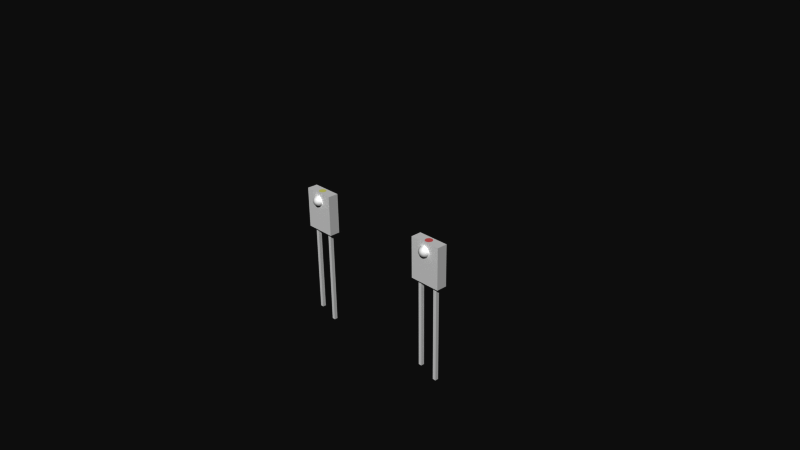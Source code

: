 # Source: Infrared_Emitters_and_Detectors.blend  (saved by Blender 2.73.0; exported with 4.5.12 LTS)
import bpy
from mathutils import Matrix  # noqa: F401  (used for matrix-valued properties, if any)

bpy.ops.wm.read_factory_settings(use_empty=True)
scene = bpy.context.scene
scene.name = 'Scene'

# ---- collections
col_collection_1 = bpy.data.collections.new('Collection 1'); scene.collection.children.link(col_collection_1)

# ---- materials (node trees are filled in below, after node groups)
mat_semi_clear_plastic = bpy.data.materials.new('Semi-clear plastic')
mat_semi_clear_plastic.alpha_threshold = 0.0
mat_semi_clear_plastic.use_transparent_shadow = False
mat_semi_clear_plastic.diffuse_color = (1.0, 1.0, 1.0, 1.0)
mat_semi_clear_plastic.roughness = 0.5
mat_emitter_mark = bpy.data.materials.new('Emitter Mark')
mat_emitter_mark.alpha_threshold = 0.0
mat_emitter_mark.use_transparent_shadow = False
mat_emitter_mark.diffuse_color = (1.0, 1.0, 0.5, 1.0)
mat_emitter_mark.roughness = 0.5
mat_lead = bpy.data.materials.new('Lead')
mat_lead.alpha_threshold = 0.0
mat_lead.use_transparent_shadow = False
mat_lead.diffuse_color = (1.0, 1.0, 1.0, 1.0)
mat_lead.specular_color = (0.902, 0.902, 0.902)
mat_lead.roughness = 0.5
mat_detector_mark = bpy.data.materials.new('Detector Mark')
mat_detector_mark.alpha_threshold = 0.0
mat_detector_mark.use_transparent_shadow = False
mat_detector_mark.diffuse_color = (1.0, 0.4, 0.4, 1.0)
mat_detector_mark.roughness = 0.5

# ---- material node trees

# ---- world
world_world = bpy.data.worlds.new('World'); scene.world = world_world
world_world.color = (0.05088, 0.05088, 0.05088)
world_world.use_sun_shadow = False
world_world.sun_shadow_jitter_overblur = 0.0
world_world.cycles.sampling_method = 'MANUAL'
world_world.cycles.sample_map_resolution = 256

# ---- cameras
cam_camera = bpy.data.cameras.new('Camera')
cam_camera.clip_end = 100.0
cam_camera.lens = 35.0
cam_camera.sensor_width = 32.0
cam_camera.sensor_height = 18.0
cam_camera.ortho_scale = 7.314
cam_camera.dof.focus_distance = 0.0
cam_camera.dof.aperture_fstop = 128.0

# ---- meshes
me_infrared_detector = bpy.data.meshes.new('Infrared Detector')
me_infrared_detector.from_pydata([(-0.22, -0.075, 0.0), (0.22, -0.075, 0.0), (-0.22, 0.075, 0.0), (0.22, 0.075, 0.0), (-0.22, -0.075, 0.572), (0.22, -0.075, 0.572), (-0.22, 0.075, 0.572), (0.22, 0.075, 0.572), (0.102, -0.025, 0.0), (0.152, -0.025, 0.0), (0.102, 0.025, 0.0), (0.152, 0.025, 0.0), (-0.152, -0.025, 0.0), (-0.102, -0.025, 0.0), (-0.152, 0.025, 0.0), (-0.102, 0.025, 0.0), (0.102, -0.025, -1.37), (0.152, -0.025, -1.37), (0.102, 0.025, -1.37), (0.152, 0.025, -1.37), (-0.152, -0.025, -1.27), (-0.102, -0.025, -1.27), (-0.152, 0.025, -1.27), (-0.102, 0.025, -1.27), (-0.01463, -0.075, 0.5236), (-0.0287, -0.075, 0.5193), (-0.04167, -0.075, 0.5124), (-0.05303, -0.075, 0.503), (-0.06236, -0.075, 0.4917), (-0.06929, -0.075, 0.4787), (-0.07356, -0.075, 0.4646), (-0.075, -0.075, 0.45), (-0.07356, -0.075, 0.4354), (-0.06929, -0.075, 0.4213), (-0.06236, -0.075, 0.4083), (-0.05303, -0.075, 0.397), (-0.04167, -0.075, 0.3876), (-0.0287, -0.075, 0.3807), (-0.01463, -0.075, 0.3764), (0.01463, -0.075, 0.5236), (0.0287, -0.075, 0.5193), (0.04167, -0.075, 0.5124), (0.05303, -0.075, 0.503), (0.06236, -0.075, 0.4917), (0.06929, -0.075, 0.4787), (0.07356, -0.075, 0.4646), (0.075, -0.075, 0.45), (0.07356, -0.075, 0.4354), (0.06929, -0.075, 0.4213), (0.06236, -0.075, 0.4083), (0.05303, -0.075, 0.397), (0.04167, -0.075, 0.3876), (0.0287, -0.075, 0.3807), (0.01463, -0.075, 0.3764), (0.0, -0.075, 0.375), (0.01435, -0.07785, 0.5236), (0.02815, -0.0806, 0.5193), (0.04087, -0.08313, 0.5124), (0.05201, -0.08535, 0.503), (0.06116, -0.08717, 0.4917), (0.06796, -0.08852, 0.4787), (0.07215, -0.08935, 0.4646), (0.07356, -0.08963, 0.45), (0.07215, -0.08935, 0.4354), (0.06796, -0.08852, 0.4213), (0.06116, -0.08717, 0.4083), (0.05201, -0.08535, 0.397), (0.04087, -0.08313, 0.3876), (0.02815, -0.0806, 0.3807), (0.01435, -0.07785, 0.3764), (0.01352, -0.0806, 0.5236), (0.02652, -0.08598, 0.5193), (0.0385, -0.09095, 0.5124), (0.049, -0.09529, 0.503), (0.05761, -0.09886, 0.4917), (0.06402, -0.1015, 0.4787), (0.06796, -0.1031, 0.4646), (0.06929, -0.1037, 0.45), (0.06796, -0.1031, 0.4354), (0.06402, -0.1015, 0.4213), (0.05761, -0.09886, 0.4083), (0.049, -0.09529, 0.397), (0.0385, -0.09095, 0.3876), (0.02652, -0.08598, 0.3807), (0.01352, -0.0806, 0.3764), (0.01217, -0.08313, 0.5236), (0.02386, -0.09095, 0.5193), (0.03465, -0.09815, 0.5124), (0.0441, -0.1045, 0.503), (0.05185, -0.1096, 0.4917), (0.05761, -0.1135, 0.4787), (0.06116, -0.1159, 0.4646), (0.06236, -0.1167, 0.45), (0.06116, -0.1159, 0.4354), (0.05761, -0.1135, 0.4213), (0.05185, -0.1096, 0.4083), (0.0441, -0.1045, 0.397), (0.03465, -0.09815, 0.3876), (0.02386, -0.09095, 0.3807), (0.01217, -0.08313, 0.3764), (0.01035, -0.08535, 0.5236), (0.02029, -0.09529, 0.5193), (0.02946, -0.1045, 0.5124), (0.0375, -0.1125, 0.503), (0.0441, -0.1191, 0.4917), (0.049, -0.124, 0.4787), (0.05201, -0.127, 0.4646), (0.05303, -0.128, 0.45), (0.05201, -0.127, 0.4354), (0.049, -0.124, 0.4213), (0.0441, -0.1191, 0.4083), (0.0375, -0.1125, 0.397), (0.02946, -0.1045, 0.3876), (0.02029, -0.09529, 0.3807), (0.01035, -0.08535, 0.3764), (0.008129, -0.08717, 0.5236), (0.01595, -0.09886, 0.5193), (0.02315, -0.1096, 0.5124), (0.02946, -0.1191, 0.503), (0.03465, -0.1269, 0.4917), (0.0385, -0.1326, 0.4787), (0.04087, -0.1362, 0.4646), (0.04167, -0.1374, 0.45), (0.04087, -0.1362, 0.4354), (0.0385, -0.1326, 0.4213), (0.03465, -0.1269, 0.4083), (0.02946, -0.1191, 0.397), (0.02315, -0.1096, 0.3876), (0.01595, -0.09886, 0.3807), (0.008129, -0.08717, 0.3764), (0.005599, -0.08852, 0.5236), (0.01098, -0.1015, 0.5193), (0.01595, -0.1135, 0.5124), (0.02029, -0.124, 0.503), (0.02386, -0.1326, 0.4917), (0.02652, -0.139, 0.4787), (0.02815, -0.143, 0.4646), (0.0287, -0.1443, 0.45), (0.02815, -0.143, 0.4354), (0.02652, -0.139, 0.4213), (0.02386, -0.1326, 0.4083), (0.02029, -0.124, 0.397), (0.01595, -0.1135, 0.3876), (0.01098, -0.1015, 0.3807), (0.005599, -0.08852, 0.3764), (0.002855, -0.08935, 0.5236), (0.005599, -0.1031, 0.5193), (0.008129, -0.1159, 0.5124), (0.01035, -0.127, 0.503), (0.01217, -0.1362, 0.4917), (0.01352, -0.143, 0.4787), (0.01435, -0.1471, 0.4646), (0.01463, -0.1486, 0.45), (0.01435, -0.1471, 0.4354), (0.01352, -0.143, 0.4213), (0.01217, -0.1362, 0.4083), (0.01035, -0.127, 0.397), (0.008129, -0.1159, 0.3876), (0.005599, -0.1031, 0.3807), (0.002855, -0.08935, 0.3764), (0.0, -0.08963, 0.5236), (0.0, -0.1037, 0.5193), (0.0, -0.1167, 0.5124), (0.0, -0.128, 0.503), (0.0, -0.1374, 0.4917), (0.0, -0.1443, 0.4787), (0.0, -0.1486, 0.4646), (0.0, -0.15, 0.45), (0.0, -0.1486, 0.4354), (0.0, -0.1443, 0.4213), (0.0, -0.1374, 0.4083), (0.0, -0.128, 0.397), (0.0, -0.1167, 0.3876), (0.0, -0.1037, 0.3807), (0.0, -0.08963, 0.3764), (-0.002854, -0.08935, 0.5236), (-0.005599, -0.1031, 0.5193), (-0.008129, -0.1159, 0.5124), (-0.01035, -0.127, 0.503), (-0.01217, -0.1362, 0.4917), (-0.01352, -0.143, 0.4787), (-0.01435, -0.1471, 0.4646), (-0.01463, -0.1486, 0.45), (-0.01435, -0.1471, 0.4354), (-0.01352, -0.143, 0.4213), (-0.01217, -0.1362, 0.4083), (-0.01035, -0.127, 0.397), (-0.008129, -0.1159, 0.3876), (-0.005599, -0.1031, 0.3807), (-0.002854, -0.08935, 0.3764), (-0.005599, -0.08852, 0.5236), (-0.01098, -0.1015, 0.5193), (-0.01595, -0.1135, 0.5124), (-0.02029, -0.124, 0.503), (-0.02386, -0.1326, 0.4917), (-0.02652, -0.139, 0.4787), (-0.02815, -0.143, 0.4646), (-0.0287, -0.1443, 0.45), (-0.02815, -0.143, 0.4354), (-0.02652, -0.139, 0.4213), (-0.02386, -0.1326, 0.4083), (-0.02029, -0.124, 0.397), (-0.01595, -0.1135, 0.3876), (-0.01098, -0.1015, 0.3807), (-0.005599, -0.08852, 0.3764), (-0.008129, -0.08717, 0.5236), (-0.01595, -0.09886, 0.5193), (-0.02315, -0.1096, 0.5124), (-0.02946, -0.1191, 0.503), (-0.03465, -0.1269, 0.4917), (-0.0385, -0.1326, 0.4787), (-0.04087, -0.1362, 0.4646), (-0.04167, -0.1374, 0.45), (-0.04087, -0.1362, 0.4354), (-0.0385, -0.1326, 0.4213), (-0.03465, -0.1269, 0.4083), (-0.02946, -0.1191, 0.397), (-0.02315, -0.1096, 0.3876), (-0.01595, -0.09886, 0.3807), (-0.008129, -0.08717, 0.3764), (-0.01035, -0.08535, 0.5236), (-0.02029, -0.09529, 0.5193), (-0.02946, -0.1045, 0.5124), (-0.0375, -0.1125, 0.503), (-0.0441, -0.1191, 0.4917), (-0.049, -0.124, 0.4787), (-0.05201, -0.127, 0.4646), (-0.05303, -0.128, 0.45), (-0.05201, -0.127, 0.4354), (-0.049, -0.124, 0.4213), (-0.0441, -0.1191, 0.4083), (-0.0375, -0.1125, 0.397), (-0.02946, -0.1045, 0.3876), (-0.02029, -0.09529, 0.3807), (-0.01035, -0.08535, 0.3764), (0.0, -0.075, 0.525), (-0.01217, -0.08313, 0.5236), (-0.02386, -0.09095, 0.5193), (-0.03465, -0.09815, 0.5124), (-0.0441, -0.1045, 0.503), (-0.05185, -0.1096, 0.4917), (-0.05761, -0.1135, 0.4787), (-0.06116, -0.1159, 0.4646), (-0.06236, -0.1167, 0.45), (-0.06116, -0.1159, 0.4354), (-0.05761, -0.1135, 0.4213), (-0.05185, -0.1096, 0.4083), (-0.0441, -0.1045, 0.397), (-0.03465, -0.09815, 0.3876), (-0.02386, -0.09095, 0.3807), (-0.01217, -0.08313, 0.3764), (-0.01352, -0.0806, 0.5236), (-0.02652, -0.08598, 0.5193), (-0.0385, -0.09095, 0.5124), (-0.049, -0.09529, 0.503), (-0.05761, -0.09886, 0.4917), (-0.06402, -0.1015, 0.4787), (-0.06796, -0.1031, 0.4646), (-0.06929, -0.1037, 0.45), (-0.06796, -0.1031, 0.4354), (-0.06402, -0.1015, 0.4213), (-0.05761, -0.09886, 0.4083), (-0.049, -0.09529, 0.397), (-0.0385, -0.09095, 0.3876), (-0.02652, -0.08598, 0.3807), (-0.01352, -0.0806, 0.3764), (-0.01435, -0.07785, 0.5236), (-0.02815, -0.0806, 0.5193), (-0.04087, -0.08313, 0.5124), (-0.05201, -0.08535, 0.503), (-0.06116, -0.08717, 0.4917), (-0.06796, -0.08852, 0.4787), (-0.07215, -0.08935, 0.4646), (-0.07356, -0.08963, 0.45), (-0.07215, -0.08935, 0.4354), (-0.06796, -0.08852, 0.4213), (-0.06116, -0.08717, 0.4083), (-0.05201, -0.08535, 0.397), (-0.04087, -0.08313, 0.3876), (-0.02815, -0.0806, 0.3807), (-0.01435, -0.07785, 0.3764), (0.0, 0.05, 0.572), (-0.009755, 0.04904, 0.572), (-0.01913, 0.04619, 0.572), (-0.02778, 0.04157, 0.572), (-0.03536, 0.03536, 0.572), (-0.04157, 0.02778, 0.572), (-0.04619, 0.01913, 0.572), (-0.04904, 0.009755, 0.572), (-0.05, 3.775e-09, 0.572), (-0.04904, -0.009755, 0.572), (-0.04619, -0.01913, 0.572), (-0.04157, -0.02778, 0.572), (-0.03536, -0.03536, 0.572), (-0.02778, -0.04157, 0.572), (-0.01913, -0.04619, 0.572), (-0.009755, -0.04904, 0.572), (0.0, -0.05, 0.572), (0.009755, -0.04904, 0.572), (0.01913, -0.04619, 0.572), (0.02778, -0.04157, 0.572), (0.03536, -0.03536, 0.572), (0.04157, -0.02778, 0.572), (0.04619, -0.01913, 0.572), (0.04904, -0.009754, 0.572), (0.05, 4.828e-08, 0.572), (0.04904, 0.009755, 0.572), (0.04619, 0.01913, 0.572), (0.04157, 0.02778, 0.572), (0.03536, 0.03536, 0.572), (0.02778, 0.04157, 0.572), (0.01913, 0.04619, 0.572), (0.009754, 0.04904, 0.572)], [], [(3, 2, 6, 7), (1, 3, 7, 5), (2, 0, 4, 6), (13, 21, 23, 15), (15, 23, 22, 14), (10, 8, 13, 15), (2, 3, 11, 10, 15, 14), (0, 12, 13, 8, 9, 1), (0, 2, 14, 12), (3, 1, 9, 11), (16, 18, 19, 17), (20, 22, 23, 21), (12, 20, 21, 13), (14, 22, 20, 12), (11, 19, 18, 10), (9, 17, 19, 11), (8, 16, 17, 9), (10, 18, 16, 8), (42, 41, 57, 58), (53, 52, 68, 69), (40, 39, 55, 56), (51, 50, 66, 67), (49, 48, 64, 65), (47, 46, 62, 63), (45, 44, 60, 61), (43, 42, 58, 59), (41, 40, 56, 57), (52, 51, 67, 68), (50, 49, 65, 66), (48, 47, 63, 64), (46, 45, 61, 62), (44, 43, 59, 60), (58, 57, 72, 73), (69, 68, 83, 84), (56, 55, 70, 71), (67, 66, 81, 82), (65, 64, 79, 80), (63, 62, 77, 78), (61, 60, 75, 76), (59, 58, 73, 74), (57, 56, 71, 72), (68, 67, 82, 83), (66, 65, 80, 81), (64, 63, 78, 79), (62, 61, 76, 77), (60, 59, 74, 75), (73, 72, 87, 88), (84, 83, 98, 99), (71, 70, 85, 86), (82, 81, 96, 97), (80, 79, 94, 95), (78, 77, 92, 93), (76, 75, 90, 91), (74, 73, 88, 89), (72, 71, 86, 87), (83, 82, 97, 98), (81, 80, 95, 96), (79, 78, 93, 94), (77, 76, 91, 92), (75, 74, 89, 90), (88, 87, 102, 103), (99, 98, 113, 114), (86, 85, 100, 101), (97, 96, 111, 112), (95, 94, 109, 110), (93, 92, 107, 108), (91, 90, 105, 106), (89, 88, 103, 104), (87, 86, 101, 102), (98, 97, 112, 113), (96, 95, 110, 111), (94, 93, 108, 109), (92, 91, 106, 107), (90, 89, 104, 105), (103, 102, 117, 118), (114, 113, 128, 129), (101, 100, 115, 116), (112, 111, 126, 127), (110, 109, 124, 125), (108, 107, 122, 123), (106, 105, 120, 121), (104, 103, 118, 119), (102, 101, 116, 117), (113, 112, 127, 128), (111, 110, 125, 126), (109, 108, 123, 124), (107, 106, 121, 122), (105, 104, 119, 120), (118, 117, 132, 133), (129, 128, 143, 144), (116, 115, 130, 131), (127, 126, 141, 142), (125, 124, 139, 140), (123, 122, 137, 138), (121, 120, 135, 136), (119, 118, 133, 134), (117, 116, 131, 132), (128, 127, 142, 143), (126, 125, 140, 141), (124, 123, 138, 139), (122, 121, 136, 137), (120, 119, 134, 135), (133, 132, 147, 148), (144, 143, 158, 159), (131, 130, 145, 146), (142, 141, 156, 157), (140, 139, 154, 155), (138, 137, 152, 153), (136, 135, 150, 151), (134, 133, 148, 149), (132, 131, 146, 147), (143, 142, 157, 158), (141, 140, 155, 156), (139, 138, 153, 154), (137, 136, 151, 152), (135, 134, 149, 150), (148, 147, 162, 163), (159, 158, 173, 174), (146, 145, 160, 161), (157, 156, 171, 172), (155, 154, 169, 170), (153, 152, 167, 168), (151, 150, 165, 166), (149, 148, 163, 164), (147, 146, 161, 162), (158, 157, 172, 173), (156, 155, 170, 171), (154, 153, 168, 169), (152, 151, 166, 167), (150, 149, 164, 165), (163, 162, 177, 178), (174, 173, 188, 189), (161, 160, 175, 176), (172, 171, 186, 187), (170, 169, 184, 185), (168, 167, 182, 183), (166, 165, 180, 181), (164, 163, 178, 179), (162, 161, 176, 177), (173, 172, 187, 188), (171, 170, 185, 186), (169, 168, 183, 184), (167, 166, 181, 182), (165, 164, 179, 180), (178, 177, 192, 193), (189, 188, 203, 204), (176, 175, 190, 191), (187, 186, 201, 202), (185, 184, 199, 200), (183, 182, 197, 198), (181, 180, 195, 196), (179, 178, 193, 194), (177, 176, 191, 192), (188, 187, 202, 203), (186, 185, 200, 201), (184, 183, 198, 199), (182, 181, 196, 197), (180, 179, 194, 195), (193, 192, 207, 208), (204, 203, 218, 219), (191, 190, 205, 206), (202, 201, 216, 217), (200, 199, 214, 215), (198, 197, 212, 213), (196, 195, 210, 211), (194, 193, 208, 209), (192, 191, 206, 207), (203, 202, 217, 218), (201, 200, 215, 216), (199, 198, 213, 214), (197, 196, 211, 212), (195, 194, 209, 210), (208, 207, 222, 223), (219, 218, 233, 234), (206, 205, 220, 221), (217, 216, 231, 232), (215, 214, 229, 230), (213, 212, 227, 228), (211, 210, 225, 226), (209, 208, 223, 224), (207, 206, 221, 222), (218, 217, 232, 233), (216, 215, 230, 231), (214, 213, 228, 229), (212, 211, 226, 227), (210, 209, 224, 225), (223, 222, 238, 239), (234, 233, 249, 250), (221, 220, 236, 237), (232, 231, 247, 248), (230, 229, 245, 246), (228, 227, 243, 244), (226, 225, 241, 242), (224, 223, 239, 240), (222, 221, 237, 238), (233, 232, 248, 249), (231, 230, 246, 247), (229, 228, 244, 245), (227, 226, 242, 243), (225, 224, 240, 241), (239, 238, 253, 254), (250, 249, 264, 265), (237, 236, 251, 252), (248, 247, 262, 263), (246, 245, 260, 261), (244, 243, 258, 259), (242, 241, 256, 257), (240, 239, 254, 255), (238, 237, 252, 253), (249, 248, 263, 264), (247, 246, 261, 262), (245, 244, 259, 260), (243, 242, 257, 258), (241, 240, 255, 256), (254, 253, 268, 269), (265, 264, 279, 280), (252, 251, 266, 267), (263, 262, 277, 278), (261, 260, 275, 276), (259, 258, 273, 274), (257, 256, 271, 272), (255, 254, 269, 270), (253, 252, 267, 268), (264, 263, 278, 279), (262, 261, 276, 277), (260, 259, 274, 275), (258, 257, 272, 273), (256, 255, 270, 271), (54, 53, 69), (39, 235, 55), (54, 69, 84), (55, 235, 70), (54, 84, 99), (70, 235, 85), (54, 99, 114), (85, 235, 100), (54, 114, 129), (100, 235, 115), (54, 129, 144), (115, 235, 130), (54, 144, 159), (130, 235, 145), (54, 159, 174), (145, 235, 160), (54, 174, 189), (160, 235, 175), (54, 189, 204), (175, 235, 190), (54, 204, 219), (190, 235, 205), (54, 219, 234), (205, 235, 220), (54, 234, 250), (220, 235, 236), (54, 250, 265), (236, 235, 251), (54, 265, 280), (251, 235, 266), (269, 268, 26, 27), (280, 279, 37, 38), (267, 266, 24, 25), (278, 277, 35, 36), (276, 275, 33, 34), (274, 273, 31, 32), (272, 271, 29, 30), (270, 269, 27, 28), (54, 280, 38), (268, 267, 25, 26), (279, 278, 36, 37), (266, 235, 24), (277, 276, 34, 35), (275, 274, 32, 33), (273, 272, 30, 31), (271, 270, 28, 29), (235, 5, 4), (1, 54, 0), (1, 5, 235, 39, 40, 41, 42, 43, 44, 45, 46, 47, 48, 49, 50, 51, 52, 53, 54), (0, 54, 38, 37, 36, 35, 34, 33, 32, 31, 30, 29, 28, 27, 26, 25, 24, 235, 4), (282, 283, 284, 285, 286, 287, 288, 289, 290, 291, 292, 293, 294, 295, 296, 297, 298, 299, 300, 301, 302, 303, 304, 305, 306, 307, 308, 309, 310, 311, 312, 281), (5, 297, 4), (281, 7, 6), (5, 7, 305), (6, 4, 289), (289, 4, 297, 296, 295, 294, 293, 292, 291, 290), (306, 305, 7, 281, 312, 311, 310, 309, 308, 307), (297, 5, 305, 304, 303, 302, 301, 300, 299, 298), (281, 6, 289, 288, 287, 286, 285, 284, 283, 282)])
me_infrared_detector.polygons.foreach_set('material_index', [0, 0, 0, 2, 2, 0, 0, 0, 0, 0, 2, 2, 2, 2, 2, 2, 2, 2, 0, 0, 0, 0, 0, 0, 0, 0, 0, 0, 0, 0, 0, 0, 0, 0, 0, 0, 0, 0, 0, 0, 0, 0, 0, 0, 0, 0, 0, 0, 0, 0, 0, 0, 0, 0, 0, 0, 0, 0, 0, 0, 0, 0, 0, 0, 0, 0, 0, 0, 0, 0, 0, 0, 0, 0, 0, 0, 0, 0, 0, 0, 0, 0, 0, 0, 0, 0, 0, 0, 0, 0, 0, 0, 0, 0, 0, 0, 0, 0, 0, 0, 0, 0, 0, 0, 0, 0, 0, 0, 0, 0, 0, 0, 0, 0, 0, 0, 0, 0, 0, 0, 0, 0, 0, 0, 0, 0, 0, 0, 0, 0, 0, 0, 0, 0, 0, 0, 0, 0, 0, 0, 0, 0, 0, 0, 0, 0, 0, 0, 0, 0, 0, 0, 0, 0, 0, 0, 0, 0, 0, 0, 0, 0, 0, 0, 0, 0, 0, 0, 0, 0, 0, 0, 0, 0, 0, 0, 0, 0, 0, 0, 0, 0, 0, 0, 0, 0, 0, 0, 0, 0, 0, 0, 0, 0, 0, 0, 0, 0, 0, 0, 0, 0, 0, 0, 0, 0, 0, 0, 0, 0, 0, 0, 0, 0, 0, 0, 0, 0, 0, 0, 0, 0, 0, 0, 0, 0, 0, 0, 0, 0, 0, 0, 0, 0, 0, 0, 0, 0, 0, 0, 0, 0, 0, 0, 0, 0, 0, 0, 0, 0, 0, 0, 0, 0, 0, 0, 0, 0, 0, 0, 0, 0, 0, 0, 0, 0, 0, 0, 0, 0, 0, 0, 0, 0, 0, 0, 0, 0, 3, 0, 0, 0, 0, 0, 0, 0, 0])
me_infrared_detector.materials.append(mat_semi_clear_plastic)
me_infrared_detector.materials.append(mat_emitter_mark)
me_infrared_detector.materials.append(mat_lead)
me_infrared_detector.materials.append(mat_detector_mark)
me_infrared_detector.use_remesh_preserve_volume = False
me_infrared_detector.use_remesh_preserve_attributes = False
me_infrared_detector.use_mirror_vertex_groups = False
me_infrared_detector.update()
me_infrared_emitters = bpy.data.meshes.new('Infrared Emitters')
me_infrared_emitters.from_pydata([(-0.22, -0.075, 0.0), (0.22, -0.075, 0.0), (-0.22, 0.075, 0.0), (0.22, 0.075, 0.0), (-0.22, -0.075, 0.572), (0.22, -0.075, 0.572), (-0.22, 0.075, 0.572), (0.22, 0.075, 0.572), (0.102, -0.025, 0.0), (0.152, -0.025, 0.0), (0.102, 0.025, 0.0), (0.152, 0.025, 0.0), (-0.152, -0.025, 0.0), (-0.102, -0.025, 0.0), (-0.152, 0.025, 0.0), (-0.102, 0.025, 0.0), (0.102, -0.025, -1.37), (0.152, -0.025, -1.37), (0.102, 0.025, -1.37), (0.152, 0.025, -1.37), (-0.152, -0.025, -1.27), (-0.102, -0.025, -1.27), (-0.152, 0.025, -1.27), (-0.102, 0.025, -1.27), (-0.01463, -0.075, 0.5236), (-0.0287, -0.075, 0.5193), (-0.04167, -0.075, 0.5124), (-0.05303, -0.075, 0.503), (-0.06236, -0.075, 0.4917), (-0.06929, -0.075, 0.4787), (-0.07356, -0.075, 0.4646), (-0.075, -0.075, 0.45), (-0.07356, -0.075, 0.4354), (-0.06929, -0.075, 0.4213), (-0.06236, -0.075, 0.4083), (-0.05303, -0.075, 0.397), (-0.04167, -0.075, 0.3876), (-0.0287, -0.075, 0.3807), (-0.01463, -0.075, 0.3764), (0.01463, -0.075, 0.5236), (0.0287, -0.075, 0.5193), (0.04167, -0.075, 0.5124), (0.05303, -0.075, 0.503), (0.06236, -0.075, 0.4917), (0.06929, -0.075, 0.4787), (0.07356, -0.075, 0.4646), (0.075, -0.075, 0.45), (0.07356, -0.075, 0.4354), (0.06929, -0.075, 0.4213), (0.06236, -0.075, 0.4083), (0.05303, -0.075, 0.397), (0.04167, -0.075, 0.3876), (0.0287, -0.075, 0.3807), (0.01463, -0.075, 0.3764), (0.0, -0.075, 0.375), (0.01435, -0.07785, 0.5236), (0.02815, -0.0806, 0.5193), (0.04087, -0.08313, 0.5124), (0.05201, -0.08535, 0.503), (0.06116, -0.08717, 0.4917), (0.06796, -0.08852, 0.4787), (0.07215, -0.08935, 0.4646), (0.07356, -0.08963, 0.45), (0.07215, -0.08935, 0.4354), (0.06796, -0.08852, 0.4213), (0.06116, -0.08717, 0.4083), (0.05201, -0.08535, 0.397), (0.04087, -0.08313, 0.3876), (0.02815, -0.0806, 0.3807), (0.01435, -0.07785, 0.3764), (0.01352, -0.0806, 0.5236), (0.02652, -0.08598, 0.5193), (0.0385, -0.09095, 0.5124), (0.049, -0.09529, 0.503), (0.05761, -0.09886, 0.4917), (0.06402, -0.1015, 0.4787), (0.06796, -0.1031, 0.4646), (0.06929, -0.1037, 0.45), (0.06796, -0.1031, 0.4354), (0.06402, -0.1015, 0.4213), (0.05761, -0.09886, 0.4083), (0.049, -0.09529, 0.397), (0.0385, -0.09095, 0.3876), (0.02652, -0.08598, 0.3807), (0.01352, -0.0806, 0.3764), (0.01217, -0.08313, 0.5236), (0.02386, -0.09095, 0.5193), (0.03465, -0.09815, 0.5124), (0.0441, -0.1045, 0.503), (0.05185, -0.1096, 0.4917), (0.05761, -0.1135, 0.4787), (0.06116, -0.1159, 0.4646), (0.06236, -0.1167, 0.45), (0.06116, -0.1159, 0.4354), (0.05761, -0.1135, 0.4213), (0.05185, -0.1096, 0.4083), (0.0441, -0.1045, 0.397), (0.03465, -0.09815, 0.3876), (0.02386, -0.09095, 0.3807), (0.01217, -0.08313, 0.3764), (0.01035, -0.08535, 0.5236), (0.02029, -0.09529, 0.5193), (0.02946, -0.1045, 0.5124), (0.0375, -0.1125, 0.503), (0.0441, -0.1191, 0.4917), (0.049, -0.124, 0.4787), (0.05201, -0.127, 0.4646), (0.05303, -0.128, 0.45), (0.05201, -0.127, 0.4354), (0.049, -0.124, 0.4213), (0.0441, -0.1191, 0.4083), (0.0375, -0.1125, 0.397), (0.02946, -0.1045, 0.3876), (0.02029, -0.09529, 0.3807), (0.01035, -0.08535, 0.3764), (0.008129, -0.08717, 0.5236), (0.01595, -0.09886, 0.5193), (0.02315, -0.1096, 0.5124), (0.02946, -0.1191, 0.503), (0.03465, -0.1269, 0.4917), (0.0385, -0.1326, 0.4787), (0.04087, -0.1362, 0.4646), (0.04167, -0.1374, 0.45), (0.04087, -0.1362, 0.4354), (0.0385, -0.1326, 0.4213), (0.03465, -0.1269, 0.4083), (0.02946, -0.1191, 0.397), (0.02315, -0.1096, 0.3876), (0.01595, -0.09886, 0.3807), (0.008129, -0.08717, 0.3764), (0.005599, -0.08852, 0.5236), (0.01098, -0.1015, 0.5193), (0.01595, -0.1135, 0.5124), (0.02029, -0.124, 0.503), (0.02386, -0.1326, 0.4917), (0.02652, -0.139, 0.4787), (0.02815, -0.143, 0.4646), (0.0287, -0.1443, 0.45), (0.02815, -0.143, 0.4354), (0.02652, -0.139, 0.4213), (0.02386, -0.1326, 0.4083), (0.02029, -0.124, 0.397), (0.01595, -0.1135, 0.3876), (0.01098, -0.1015, 0.3807), (0.005599, -0.08852, 0.3764), (0.002854, -0.08935, 0.5236), (0.005599, -0.1031, 0.5193), (0.008129, -0.1159, 0.5124), (0.01035, -0.127, 0.503), (0.01217, -0.1362, 0.4917), (0.01352, -0.143, 0.4787), (0.01435, -0.1471, 0.4646), (0.01463, -0.1486, 0.45), (0.01435, -0.1471, 0.4354), (0.01352, -0.143, 0.4213), (0.01217, -0.1362, 0.4083), (0.01035, -0.127, 0.397), (0.008129, -0.1159, 0.3876), (0.005599, -0.1031, 0.3807), (0.002854, -0.08935, 0.3764), (0.0, -0.08963, 0.5236), (0.0, -0.1037, 0.5193), (0.0, -0.1167, 0.5124), (0.0, -0.128, 0.503), (0.0, -0.1374, 0.4917), (0.0, -0.1443, 0.4787), (0.0, -0.1486, 0.4646), (0.0, -0.15, 0.45), (0.0, -0.1486, 0.4354), (0.0, -0.1443, 0.4213), (0.0, -0.1374, 0.4083), (0.0, -0.128, 0.397), (0.0, -0.1167, 0.3876), (0.0, -0.1037, 0.3807), (0.0, -0.08963, 0.3764), (-0.002855, -0.08935, 0.5236), (-0.005599, -0.1031, 0.5193), (-0.008129, -0.1159, 0.5124), (-0.01035, -0.127, 0.503), (-0.01217, -0.1362, 0.4917), (-0.01352, -0.143, 0.4787), (-0.01435, -0.1471, 0.4646), (-0.01463, -0.1486, 0.45), (-0.01435, -0.1471, 0.4354), (-0.01352, -0.143, 0.4213), (-0.01217, -0.1362, 0.4083), (-0.01035, -0.127, 0.397), (-0.008129, -0.1159, 0.3876), (-0.005599, -0.1031, 0.3807), (-0.002855, -0.08935, 0.3764), (-0.005599, -0.08852, 0.5236), (-0.01098, -0.1015, 0.5193), (-0.01595, -0.1135, 0.5124), (-0.02029, -0.124, 0.503), (-0.02386, -0.1326, 0.4917), (-0.02652, -0.139, 0.4787), (-0.02815, -0.143, 0.4646), (-0.0287, -0.1443, 0.45), (-0.02815, -0.143, 0.4354), (-0.02652, -0.139, 0.4213), (-0.02386, -0.1326, 0.4083), (-0.02029, -0.124, 0.397), (-0.01595, -0.1135, 0.3876), (-0.01098, -0.1015, 0.3807), (-0.005599, -0.08852, 0.3764), (-0.008129, -0.08717, 0.5236), (-0.01595, -0.09886, 0.5193), (-0.02315, -0.1096, 0.5124), (-0.02946, -0.1191, 0.503), (-0.03465, -0.1269, 0.4917), (-0.0385, -0.1326, 0.4787), (-0.04087, -0.1362, 0.4646), (-0.04167, -0.1374, 0.45), (-0.04087, -0.1362, 0.4354), (-0.0385, -0.1326, 0.4213), (-0.03465, -0.1269, 0.4083), (-0.02946, -0.1191, 0.397), (-0.02315, -0.1096, 0.3876), (-0.01595, -0.09886, 0.3807), (-0.008129, -0.08717, 0.3764), (-0.01035, -0.08535, 0.5236), (-0.02029, -0.09529, 0.5193), (-0.02946, -0.1045, 0.5124), (-0.0375, -0.1125, 0.503), (-0.0441, -0.1191, 0.4917), (-0.049, -0.124, 0.4787), (-0.05201, -0.127, 0.4646), (-0.05303, -0.128, 0.45), (-0.05201, -0.127, 0.4354), (-0.049, -0.124, 0.4213), (-0.0441, -0.1191, 0.4083), (-0.0375, -0.1125, 0.397), (-0.02946, -0.1045, 0.3876), (-0.02029, -0.09529, 0.3807), (-0.01035, -0.08535, 0.3764), (0.0, -0.075, 0.525), (-0.01217, -0.08313, 0.5236), (-0.02386, -0.09095, 0.5193), (-0.03465, -0.09815, 0.5124), (-0.0441, -0.1045, 0.503), (-0.05185, -0.1096, 0.4917), (-0.05761, -0.1135, 0.4787), (-0.06116, -0.1159, 0.4646), (-0.06236, -0.1167, 0.45), (-0.06116, -0.1159, 0.4354), (-0.05761, -0.1135, 0.4213), (-0.05185, -0.1096, 0.4083), (-0.0441, -0.1045, 0.397), (-0.03465, -0.09815, 0.3876), (-0.02386, -0.09095, 0.3807), (-0.01217, -0.08313, 0.3764), (-0.01352, -0.0806, 0.5236), (-0.02652, -0.08598, 0.5193), (-0.0385, -0.09095, 0.5124), (-0.049, -0.09529, 0.503), (-0.05761, -0.09886, 0.4917), (-0.06402, -0.1015, 0.4787), (-0.06796, -0.1031, 0.4646), (-0.06929, -0.1037, 0.45), (-0.06796, -0.1031, 0.4354), (-0.06402, -0.1015, 0.4213), (-0.05761, -0.09886, 0.4083), (-0.049, -0.09529, 0.397), (-0.0385, -0.09095, 0.3876), (-0.02652, -0.08598, 0.3807), (-0.01352, -0.0806, 0.3764), (-0.01435, -0.07785, 0.5236), (-0.02815, -0.0806, 0.5193), (-0.04087, -0.08313, 0.5124), (-0.05201, -0.08535, 0.503), (-0.06116, -0.08717, 0.4917), (-0.06796, -0.08852, 0.4787), (-0.07215, -0.08935, 0.4646), (-0.07356, -0.08963, 0.45), (-0.07215, -0.08935, 0.4354), (-0.06796, -0.08852, 0.4213), (-0.06116, -0.08717, 0.4083), (-0.05201, -0.08535, 0.397), (-0.04087, -0.08313, 0.3876), (-0.02815, -0.0806, 0.3807), (-0.01435, -0.07785, 0.3764), (0.0, 0.05, 0.572), (-0.009754, 0.04904, 0.572), (-0.01913, 0.04619, 0.572), (-0.02778, 0.04157, 0.572), (-0.03536, 0.03536, 0.572), (-0.04157, 0.02778, 0.572), (-0.04619, 0.01913, 0.572), (-0.04904, 0.009755, 0.572), (-0.05, 3.775e-09, 0.572), (-0.04904, -0.009755, 0.572), (-0.04619, -0.01913, 0.572), (-0.04157, -0.02778, 0.572), (-0.03536, -0.03536, 0.572), (-0.02778, -0.04157, 0.572), (-0.01913, -0.04619, 0.572), (-0.009754, -0.04904, 0.572), (0.0, -0.05, 0.572), (0.009755, -0.04904, 0.572), (0.01913, -0.04619, 0.572), (0.02778, -0.04157, 0.572), (0.03536, -0.03536, 0.572), (0.04157, -0.02778, 0.572), (0.04619, -0.01913, 0.572), (0.04904, -0.009754, 0.572), (0.05, 4.828e-08, 0.572), (0.04904, 0.009755, 0.572), (0.04619, 0.01913, 0.572), (0.04157, 0.02778, 0.572), (0.03536, 0.03536, 0.572), (0.02778, 0.04157, 0.572), (0.01913, 0.04619, 0.572), (0.009754, 0.04904, 0.572)], [], [(3, 2, 6, 7), (1, 3, 7, 5), (2, 0, 4, 6), (13, 21, 23, 15), (15, 23, 22, 14), (10, 8, 13, 15), (2, 3, 11, 10, 15, 14), (0, 12, 13, 8, 9, 1), (0, 2, 14, 12), (3, 1, 9, 11), (16, 18, 19, 17), (20, 22, 23, 21), (12, 20, 21, 13), (14, 22, 20, 12), (11, 19, 18, 10), (9, 17, 19, 11), (8, 16, 17, 9), (10, 18, 16, 8), (42, 41, 57, 58), (53, 52, 68, 69), (40, 39, 55, 56), (51, 50, 66, 67), (49, 48, 64, 65), (47, 46, 62, 63), (45, 44, 60, 61), (43, 42, 58, 59), (41, 40, 56, 57), (52, 51, 67, 68), (50, 49, 65, 66), (48, 47, 63, 64), (46, 45, 61, 62), (44, 43, 59, 60), (58, 57, 72, 73), (69, 68, 83, 84), (56, 55, 70, 71), (67, 66, 81, 82), (65, 64, 79, 80), (63, 62, 77, 78), (61, 60, 75, 76), (59, 58, 73, 74), (57, 56, 71, 72), (68, 67, 82, 83), (66, 65, 80, 81), (64, 63, 78, 79), (62, 61, 76, 77), (60, 59, 74, 75), (73, 72, 87, 88), (84, 83, 98, 99), (71, 70, 85, 86), (82, 81, 96, 97), (80, 79, 94, 95), (78, 77, 92, 93), (76, 75, 90, 91), (74, 73, 88, 89), (72, 71, 86, 87), (83, 82, 97, 98), (81, 80, 95, 96), (79, 78, 93, 94), (77, 76, 91, 92), (75, 74, 89, 90), (88, 87, 102, 103), (99, 98, 113, 114), (86, 85, 100, 101), (97, 96, 111, 112), (95, 94, 109, 110), (93, 92, 107, 108), (91, 90, 105, 106), (89, 88, 103, 104), (87, 86, 101, 102), (98, 97, 112, 113), (96, 95, 110, 111), (94, 93, 108, 109), (92, 91, 106, 107), (90, 89, 104, 105), (103, 102, 117, 118), (114, 113, 128, 129), (101, 100, 115, 116), (112, 111, 126, 127), (110, 109, 124, 125), (108, 107, 122, 123), (106, 105, 120, 121), (104, 103, 118, 119), (102, 101, 116, 117), (113, 112, 127, 128), (111, 110, 125, 126), (109, 108, 123, 124), (107, 106, 121, 122), (105, 104, 119, 120), (118, 117, 132, 133), (129, 128, 143, 144), (116, 115, 130, 131), (127, 126, 141, 142), (125, 124, 139, 140), (123, 122, 137, 138), (121, 120, 135, 136), (119, 118, 133, 134), (117, 116, 131, 132), (128, 127, 142, 143), (126, 125, 140, 141), (124, 123, 138, 139), (122, 121, 136, 137), (120, 119, 134, 135), (133, 132, 147, 148), (144, 143, 158, 159), (131, 130, 145, 146), (142, 141, 156, 157), (140, 139, 154, 155), (138, 137, 152, 153), (136, 135, 150, 151), (134, 133, 148, 149), (132, 131, 146, 147), (143, 142, 157, 158), (141, 140, 155, 156), (139, 138, 153, 154), (137, 136, 151, 152), (135, 134, 149, 150), (148, 147, 162, 163), (159, 158, 173, 174), (146, 145, 160, 161), (157, 156, 171, 172), (155, 154, 169, 170), (153, 152, 167, 168), (151, 150, 165, 166), (149, 148, 163, 164), (147, 146, 161, 162), (158, 157, 172, 173), (156, 155, 170, 171), (154, 153, 168, 169), (152, 151, 166, 167), (150, 149, 164, 165), (163, 162, 177, 178), (174, 173, 188, 189), (161, 160, 175, 176), (172, 171, 186, 187), (170, 169, 184, 185), (168, 167, 182, 183), (166, 165, 180, 181), (164, 163, 178, 179), (162, 161, 176, 177), (173, 172, 187, 188), (171, 170, 185, 186), (169, 168, 183, 184), (167, 166, 181, 182), (165, 164, 179, 180), (178, 177, 192, 193), (189, 188, 203, 204), (176, 175, 190, 191), (187, 186, 201, 202), (185, 184, 199, 200), (183, 182, 197, 198), (181, 180, 195, 196), (179, 178, 193, 194), (177, 176, 191, 192), (188, 187, 202, 203), (186, 185, 200, 201), (184, 183, 198, 199), (182, 181, 196, 197), (180, 179, 194, 195), (193, 192, 207, 208), (204, 203, 218, 219), (191, 190, 205, 206), (202, 201, 216, 217), (200, 199, 214, 215), (198, 197, 212, 213), (196, 195, 210, 211), (194, 193, 208, 209), (192, 191, 206, 207), (203, 202, 217, 218), (201, 200, 215, 216), (199, 198, 213, 214), (197, 196, 211, 212), (195, 194, 209, 210), (208, 207, 222, 223), (219, 218, 233, 234), (206, 205, 220, 221), (217, 216, 231, 232), (215, 214, 229, 230), (213, 212, 227, 228), (211, 210, 225, 226), (209, 208, 223, 224), (207, 206, 221, 222), (218, 217, 232, 233), (216, 215, 230, 231), (214, 213, 228, 229), (212, 211, 226, 227), (210, 209, 224, 225), (223, 222, 238, 239), (234, 233, 249, 250), (221, 220, 236, 237), (232, 231, 247, 248), (230, 229, 245, 246), (228, 227, 243, 244), (226, 225, 241, 242), (224, 223, 239, 240), (222, 221, 237, 238), (233, 232, 248, 249), (231, 230, 246, 247), (229, 228, 244, 245), (227, 226, 242, 243), (225, 224, 240, 241), (239, 238, 253, 254), (250, 249, 264, 265), (237, 236, 251, 252), (248, 247, 262, 263), (246, 245, 260, 261), (244, 243, 258, 259), (242, 241, 256, 257), (240, 239, 254, 255), (238, 237, 252, 253), (249, 248, 263, 264), (247, 246, 261, 262), (245, 244, 259, 260), (243, 242, 257, 258), (241, 240, 255, 256), (254, 253, 268, 269), (265, 264, 279, 280), (252, 251, 266, 267), (263, 262, 277, 278), (261, 260, 275, 276), (259, 258, 273, 274), (257, 256, 271, 272), (255, 254, 269, 270), (253, 252, 267, 268), (264, 263, 278, 279), (262, 261, 276, 277), (260, 259, 274, 275), (258, 257, 272, 273), (256, 255, 270, 271), (54, 53, 69), (39, 235, 55), (54, 69, 84), (55, 235, 70), (54, 84, 99), (70, 235, 85), (54, 99, 114), (85, 235, 100), (54, 114, 129), (100, 235, 115), (54, 129, 144), (115, 235, 130), (54, 144, 159), (130, 235, 145), (54, 159, 174), (145, 235, 160), (54, 174, 189), (160, 235, 175), (54, 189, 204), (175, 235, 190), (54, 204, 219), (190, 235, 205), (54, 219, 234), (205, 235, 220), (54, 234, 250), (220, 235, 236), (54, 250, 265), (236, 235, 251), (54, 265, 280), (251, 235, 266), (269, 268, 26, 27), (280, 279, 37, 38), (267, 266, 24, 25), (278, 277, 35, 36), (276, 275, 33, 34), (274, 273, 31, 32), (272, 271, 29, 30), (270, 269, 27, 28), (54, 280, 38), (268, 267, 25, 26), (279, 278, 36, 37), (266, 235, 24), (277, 276, 34, 35), (275, 274, 32, 33), (273, 272, 30, 31), (271, 270, 28, 29), (235, 5, 4), (1, 54, 0), (1, 5, 235, 39, 40, 41, 42, 43, 44, 45, 46, 47, 48, 49, 50, 51, 52, 53, 54), (0, 54, 38, 37, 36, 35, 34, 33, 32, 31, 30, 29, 28, 27, 26, 25, 24, 235, 4), (282, 283, 284, 285, 286, 287, 288, 289, 290, 291, 292, 293, 294, 295, 296, 297, 298, 299, 300, 301, 302, 303, 304, 305, 306, 307, 308, 309, 310, 311, 312, 281), (5, 297, 4), (281, 7, 6), (5, 7, 305), (6, 4, 289), (289, 4, 297, 296, 295, 294, 293, 292, 291, 290), (306, 305, 7, 281, 312, 311, 310, 309, 308, 307), (297, 5, 305, 304, 303, 302, 301, 300, 299, 298), (281, 6, 289, 288, 287, 286, 285, 284, 283, 282)])
me_infrared_emitters.polygons.foreach_set('material_index', [0, 0, 0, 2, 2, 0, 0, 0, 0, 0, 2, 2, 2, 2, 2, 2, 2, 2, 0, 0, 0, 0, 0, 0, 0, 0, 0, 0, 0, 0, 0, 0, 0, 0, 0, 0, 0, 0, 0, 0, 0, 0, 0, 0, 0, 0, 0, 0, 0, 0, 0, 0, 0, 0, 0, 0, 0, 0, 0, 0, 0, 0, 0, 0, 0, 0, 0, 0, 0, 0, 0, 0, 0, 0, 0, 0, 0, 0, 0, 0, 0, 0, 0, 0, 0, 0, 0, 0, 0, 0, 0, 0, 0, 0, 0, 0, 0, 0, 0, 0, 0, 0, 0, 0, 0, 0, 0, 0, 0, 0, 0, 0, 0, 0, 0, 0, 0, 0, 0, 0, 0, 0, 0, 0, 0, 0, 0, 0, 0, 0, 0, 0, 0, 0, 0, 0, 0, 0, 0, 0, 0, 0, 0, 0, 0, 0, 0, 0, 0, 0, 0, 0, 0, 0, 0, 0, 0, 0, 0, 0, 0, 0, 0, 0, 0, 0, 0, 0, 0, 0, 0, 0, 0, 0, 0, 0, 0, 0, 0, 0, 0, 0, 0, 0, 0, 0, 0, 0, 0, 0, 0, 0, 0, 0, 0, 0, 0, 0, 0, 0, 0, 0, 0, 0, 0, 0, 0, 0, 0, 0, 0, 0, 0, 0, 0, 0, 0, 0, 0, 0, 0, 0, 0, 0, 0, 0, 0, 0, 0, 0, 0, 0, 0, 0, 0, 0, 0, 0, 0, 0, 0, 0, 0, 0, 0, 0, 0, 0, 0, 0, 0, 0, 0, 0, 0, 0, 0, 0, 0, 0, 0, 0, 0, 0, 0, 0, 0, 0, 0, 0, 0, 0, 0, 0, 0, 0, 0, 0, 1, 0, 0, 0, 0, 0, 0, 0, 0])
me_infrared_emitters.materials.append(mat_semi_clear_plastic)
me_infrared_emitters.materials.append(mat_emitter_mark)
me_infrared_emitters.materials.append(mat_lead)
me_infrared_emitters.materials.append(mat_detector_mark)
me_infrared_emitters.use_remesh_preserve_volume = False
me_infrared_emitters.use_remesh_preserve_attributes = False
me_infrared_emitters.use_mirror_vertex_groups = False
me_infrared_emitters.update()

# ---- objects
ob_infrared_detector = bpy.data.objects.new('Infrared Detector', me_infrared_detector)
ob_infrared_emitter = bpy.data.objects.new('Infrared Emitter', me_infrared_emitters)
ob_camera = bpy.data.objects.new('Camera', cam_camera)

# ---- transforms, parenting, visibility, modifiers, constraints
ob_infrared_detector.location = (1.0, 0.0, 0.0)
ob_infrared_detector.lineart.crease_threshold = 0.0
ob_infrared_emitter.location = (-1.0, 0.0, 0.0)
ob_infrared_emitter.lineart.crease_threshold = 0.0
ob_camera.location = (7.481, -6.508, 5.344)
ob_camera.rotation_euler = (1.109, 0.01082, 0.8149)
ob_camera.lock_rotations_4d = False
ob_camera.empty_display_type = 'ARROWS'
ob_camera.color = (0.0, 0.0, 0.0, 0.0)
ob_camera.display_type = 'WIRE'
ob_camera.lineart.crease_threshold = 0.0

# ---- collection membership
col_collection_1.objects.link(ob_infrared_detector)
col_collection_1.objects.link(ob_infrared_emitter)
col_collection_1.objects.link(ob_camera)

# ---- scene / render settings (as saved in the file)
scene.camera = ob_camera
scene.frame_start = 1; scene.frame_end = 250; scene.frame_set(1)
scene.render.engine = 'BLENDER_EEVEE_NEXT'
scene.render.resolution_percentage = 50
scene.render.dither_intensity = 0.0
scene.cycles.use_denoising = False
scene.cycles.samples = 10
scene.cycles.sampling_pattern = 'TABULATED_SOBOL'
scene.cycles.light_sampling_threshold = 0.0
scene.cycles.use_adaptive_sampling = False
scene.cycles.use_light_tree = False
scene.cycles.blur_glossy = 0.0
scene.cycles.pixel_filter_type = 'GAUSSIAN'
scene.cycles.sample_clamp_indirect = 0.0
scene.view_settings.view_transform = 'Raw'
bpy.context.view_layer.update()

# ---- added for rendering (the .blend has no usable light): sun
light_auto_sun = bpy.data.lights.new('AutoSun', 'SUN')
light_auto_sun.energy = 3.0
light_auto_sun.angle = 0.0523599
ob_auto_sun = bpy.data.objects.new('AutoSun', light_auto_sun)
scene.collection.objects.link(ob_auto_sun)
ob_auto_sun.rotation_euler = (0.872665, 0.174533, 0.523599)
bpy.context.view_layer.update()
